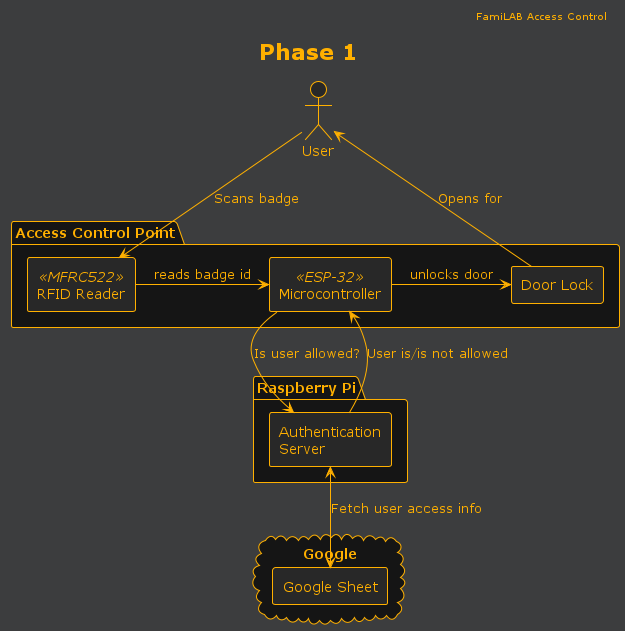

The diagram above was rendered by PlantUML. Its source (embedded in the PNG):
@startuml
!include _shared.puml!style

title Phase 1

actor user as "User"

package "Access Control Point" {
    [reader] as "RFID Reader" <<MFRC522>>
    [mcu] as "Microcontroller" <<ESP-32>>
    [lock] as "Door Lock"
}

package "Raspberry Pi" {
    [server] as "Authentication\nServer"
}

cloud "Google" {
    [google] as "Google Sheet"
}

user --> reader: Scans badge
reader -> mcu: reads badge id
mcu --> server: Is user allowed?

server <--> google: Fetch user access info

mcu <-- server: User is/is not allowed
mcu -> lock: unlocks door

user <-- lock: Opens for
@enduml